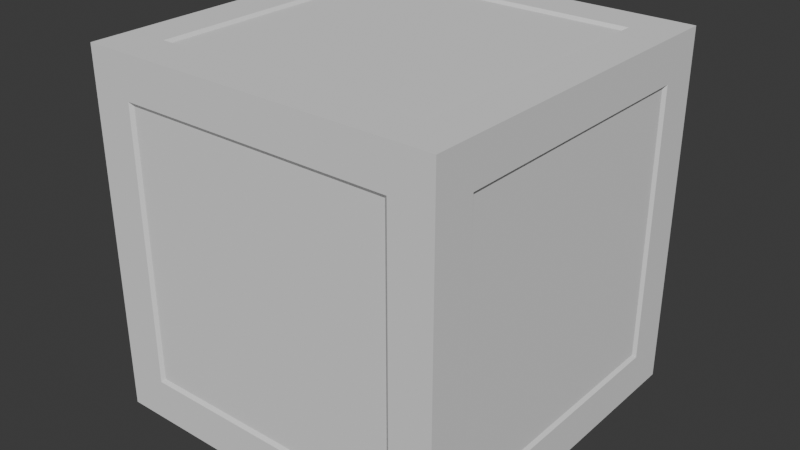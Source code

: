 # Source: crate.blend  (saved by Blender 5.0.119; exported with 4.5.12 LTS)
import bpy
from mathutils import Matrix  # noqa: F401  (used for matrix-valued properties, if any)

bpy.ops.wm.read_factory_settings(use_empty=True)
scene = bpy.context.scene
scene.name = 'Scene'

# ---- collections
col_collection = bpy.data.collections.new('Collection'); scene.collection.children.link(col_collection)

# ---- world
world_world = bpy.data.worlds.new('World'); scene.world = world_world
world_world.use_nodes = True; world_world.node_tree.nodes.clear()
_N = world_world.node_tree.nodes; _L = world_world.node_tree.links
n0 = _N.new('ShaderNodeOutputWorld'); n0.name = 'World Output'; n0.location = (200, 100)
n1 = _N.new('ShaderNodeBackground'); n1.name = 'Background'; n1.location = (-200, 100)
n1.inputs[0].default_value = (0.05088, 0.05088, 0.05088, 1.0)
_L.new(n1.outputs[0], n0.inputs[0])
n0.is_active_output = True
world_world.color = (0.05088, 0.05088, 0.05088)
world_world.sun_shadow_jitter_overblur = 0.0

# ---- meshes
me_cube_001 = bpy.data.meshes.new('Cube.001')
me_cube_001.from_pydata([(-0.5075, -0.5075, 0.0), (-0.5075, -0.5075, 1.015), (-0.5075, 0.5075, 0.0), (-0.5075, 0.5075, 1.015), (0.5075, -0.5075, 0.0), (0.5075, -0.5075, 1.015), (0.5075, 0.5075, 0.0), (0.5075, 0.5075, 1.015), (-0.5075, -0.3898, 0.1177), (-0.5075, -0.3898, 0.8973), (-0.5075, 0.3898, 0.8973), (-0.5075, 0.3898, 0.1177), (-0.3898, 0.5075, 0.1177), (-0.3898, 0.5075, 0.8973), (0.3898, 0.5075, 0.8973), (0.3898, 0.5075, 0.1177), (0.5075, 0.3898, 0.1177), (0.5075, 0.3898, 0.8973), (0.5075, -0.3898, 0.8973), (0.5075, -0.3898, 0.1177), (-0.3898, 0.3898, 0.0), (0.3898, 0.3898, 0.0), (0.3898, -0.3898, 0.0), (-0.3898, -0.3898, 0.0), (0.3898, 0.3898, 1.015), (-0.3898, 0.3898, 1.015), (-0.3898, -0.3898, 1.015), (0.3898, -0.3898, 1.015), (-0.3898, -0.5075, 0.1177), (0.3898, -0.5075, 0.1177), (0.3898, -0.5075, 0.8973), (-0.3898, -0.5075, 0.8973), (-0.5, -0.3792, 0.1283), (-0.5, -0.3792, 0.8867), (-0.5, 0.3792, 0.1283), (-0.5, 0.3792, 0.8867), (-0.3792, 0.5, 0.8867), (-0.3792, 0.5, 0.1283), (0.3792, 0.5, 0.1283), (0.3792, 0.5, 0.8867), (0.5, 0.3792, 0.8867), (0.5, 0.3792, 0.1283), (0.5, -0.3792, 0.1283), (0.5, -0.3792, 0.8867), (0.3792, 0.3792, 0.007545), (-0.3792, 0.3792, 0.007545), (-0.3792, -0.3792, 0.007545), (0.3792, -0.3792, 0.007545), (-0.3792, 0.3792, 1.007), (0.3792, 0.3792, 1.007), (0.3792, -0.3792, 1.007), (-0.3792, -0.3792, 1.007), (-0.3792, -0.5, 0.1283), (0.3792, -0.5, 0.1283), (-0.3792, -0.5, 0.8867), (0.3792, -0.5, 0.8867)], [], [(24, 25, 48, 49), (19, 16, 41, 42), (9, 10, 35, 33), (20, 21, 44, 45), (15, 12, 37, 38), (16, 17, 40, 41), (0, 1, 9, 8), (1, 3, 10, 9), (3, 2, 11, 10), (2, 0, 8, 11), (2, 3, 13, 12), (3, 7, 14, 13), (7, 6, 15, 14), (6, 2, 12, 15), (6, 7, 17, 16), (7, 5, 18, 17), (5, 4, 19, 18), (4, 6, 16, 19), (2, 6, 21, 20), (6, 4, 22, 21), (4, 0, 23, 22), (0, 2, 20, 23), (7, 3, 25, 24), (3, 1, 26, 25), (1, 5, 27, 26), (5, 7, 24, 27), (0, 4, 29, 28), (4, 5, 30, 29), (5, 1, 31, 30), (1, 0, 28, 31), (32, 33, 35, 34), (37, 36, 39, 38), (41, 40, 43, 42), (45, 44, 47, 46), (49, 48, 51, 50), (52, 53, 55, 54), (13, 14, 39, 36), (23, 20, 45, 46), (28, 29, 53, 52), (10, 11, 34, 35), (17, 18, 43, 40), (27, 24, 49, 50), (14, 15, 38, 39), (21, 22, 47, 44), (31, 28, 52, 54), (18, 19, 42, 43), (25, 26, 51, 48), (22, 23, 46, 47), (29, 30, 55, 53), (26, 27, 50, 51), (30, 31, 54, 55), (8, 9, 33, 32), (12, 13, 36, 37), (11, 8, 32, 34)])
_uv = me_cube_001.uv_layers.new(name='UVMap')
_uv.uv.foreach_set('vector', [0.8839, 0.8839, 0.1161, 0.8839, 0.1209, 0.8791, 0.8791, 0.8791, 0.1161, 0.1161, 0.8839, 0.1161, 0.8791, 0.1209, 0.1209, 0.1209, 0.1161, 0.8839, 0.1161, 0.1161, 0.1209, 0.1209, 0.1209, 0.8791, 0.8839, 0.8839, 0.1161, 0.8839, 0.1209, 0.8791, 0.8791, 0.8791, 0.8839, 0.1161, 0.8839, 0.8839, 0.8791, 0.8791, 0.8791, 0.1209, 0.8839, 0.1161, 0.8839, 0.8839, 0.8791, 0.8791, 0.8791, 0.1209, 0.9999, 0.9999, 0.0001, 0.9999, 0.1161, 0.8839, 0.8839, 0.8839, 0.0001, 0.9999, 0.0001, 0.0001001, 0.1161, 0.1161, 0.1161, 0.8839, 0.0001, 0.0001001, 0.9999, 9.995e-05, 0.8839, 0.1161, 0.1161, 0.1161, 0.9999, 9.995e-05, 0.9999, 0.9999, 0.8839, 0.8839, 0.8839, 0.1161, 0.9999, 0.9999, 0.0001, 0.9999, 0.1161, 0.8839, 0.8839, 0.8839, 0.0001, 0.9999, 0.0001, 0.0001001, 0.1161, 0.1161, 0.1161, 0.8839, 0.0001, 0.0001001, 0.9999, 9.995e-05, 0.8839, 0.1161, 0.1161, 0.1161, 0.9999, 9.995e-05, 0.9999, 0.9999, 0.8839, 0.8839, 0.8839, 0.1161, 0.9999, 0.0001, 0.9999, 0.9999, 0.8839, 0.8839, 0.8839, 0.1161, 0.9999, 0.9999, 0.0001, 0.9999, 0.1161, 0.8839, 0.8839, 0.8839, 0.0001, 0.9999, 9.994e-05, 0.0001, 0.1161, 0.1161, 0.1161, 0.8839, 9.994e-05, 0.0001, 0.9999, 0.0001, 0.8839, 0.1161, 0.1161, 0.1161, 0.9999, 0.9999, 0.0001, 0.9999, 0.1161, 0.8839, 0.8839, 0.8839, 0.0001, 0.9999, 9.999e-05, 0.0001001, 0.1161, 0.1161, 0.1161, 0.8839, 9.999e-05, 0.0001001, 0.9999, 9.999e-05, 0.8839, 0.1161, 0.1161, 0.1161, 0.9999, 9.999e-05, 0.9999, 0.9999, 0.8839, 0.8839, 0.8839, 0.1161, 0.9999, 0.9999, 9.995e-05, 0.9999, 0.1161, 0.8839, 0.8839, 0.8839, 9.995e-05, 0.9999, 9.995e-05, 0.0001, 0.1161, 0.1161, 0.1161, 0.8839, 9.995e-05, 0.0001, 0.9999, 9.995e-05, 0.8839, 0.1161, 0.1161, 0.1161, 0.9999, 9.995e-05, 0.9999, 0.9999, 0.8839, 0.8839, 0.8839, 0.1161, 0.0, 0.0, 1.0, 0.0, 0.884, 0.116, 0.116, 0.116, 1.0, 0.0, 1.0, 1.0, 0.884, 0.884, 0.884, 0.116, 1.0, 1.0, 0.0, 1.0, 0.116, 0.884, 0.884, 0.884, 0.0, 1.0, 0.0, 0.0, 0.116, 0.116, 0.116, 0.884, 0.8791, 0.8791, 0.1209, 0.8791, 0.1209, 0.1209, 0.8791, 0.1209, 0.8791, 0.8791, 0.1209, 0.8791, 0.1209, 0.1209, 0.8791, 0.1209, 0.8791, 0.1209, 0.8791, 0.8791, 0.1209, 0.8791, 0.1209, 0.1209, 0.8791, 0.8791, 0.1209, 0.8791, 0.1209, 0.1209, 0.8791, 0.1209, 0.8791, 0.8791, 0.1209, 0.8791, 0.1209, 0.1209, 0.8791, 0.1209, 0.1265, 0.1265, 0.8735, 0.1265, 0.8735, 0.8735, 0.1265, 0.8735, 0.1161, 0.8839, 0.1161, 0.1161, 0.1209, 0.1209, 0.1209, 0.8791, 0.8839, 0.1161, 0.8839, 0.8839, 0.8791, 0.8791, 0.8791, 0.1209, 0.116, 0.116, 0.884, 0.116, 0.8735, 0.1265, 0.1265, 0.1265, 0.1161, 0.1161, 0.8839, 0.1161, 0.8791, 0.1209, 0.1209, 0.1209, 0.8839, 0.8839, 0.1161, 0.8839, 0.1209, 0.8791, 0.8791, 0.8791, 0.8839, 0.1161, 0.8839, 0.8839, 0.8791, 0.8791, 0.8791, 0.1209, 0.1161, 0.1161, 0.8839, 0.1161, 0.8791, 0.1209, 0.1209, 0.1209, 0.1161, 0.8839, 0.1161, 0.1161, 0.1209, 0.1209, 0.1209, 0.8791, 0.116, 0.884, 0.116, 0.116, 0.1265, 0.1265, 0.1265, 0.8735, 0.1161, 0.8839, 0.1161, 0.1161, 0.1209, 0.1209, 0.1209, 0.8791, 0.1161, 0.8839, 0.1161, 0.1161, 0.1209, 0.1209, 0.1209, 0.8791, 0.1161, 0.1161, 0.8839, 0.1161, 0.8791, 0.1209, 0.1209, 0.1209, 0.884, 0.116, 0.884, 0.884, 0.8735, 0.8735, 0.8735, 0.1265, 0.1161, 0.1161, 0.8839, 0.1161, 0.8791, 0.1209, 0.1209, 0.1209, 0.884, 0.884, 0.116, 0.884, 0.1265, 0.8735, 0.8735, 0.8735, 0.8839, 0.8839, 0.1161, 0.8839, 0.1209, 0.8791, 0.8791, 0.8791, 0.8839, 0.8839, 0.1161, 0.8839, 0.1209, 0.8791, 0.8791, 0.8791, 0.8839, 0.1161, 0.8839, 0.8839, 0.8791, 0.8791, 0.8791, 0.1209])
me_cube_001.use_paint_bone_selection = False
me_cube_001.use_paint_mask = True
me_cube_001.update()

# ---- objects
ob_cube = bpy.data.objects.new('Cube', me_cube_001)

# ---- transforms, parenting, visibility, modifiers, constraints
ob_cube.location = (0.0, 0.0, 0.0)

# ---- collection membership
col_collection.objects.link(ob_cube)

# ---- scene / render settings (as saved in the file)
scene.frame_start = 1; scene.frame_end = 250; scene.frame_set(1)
scene.render.engine = 'BLENDER_EEVEE_NEXT'
scene.render.bake_bias = 0.0
scene.render.bake_samples = 0
scene.cycles.sampling_pattern = 'TABULATED_SOBOL'
scene.eevee.use_volume_custom_range = False
bpy.context.view_layer.update()

# ---- added for rendering (the .blend has no active camera and no usable light): camera, sun
cam_auto = bpy.data.cameras.new('AutoCamera')
cam_auto.lens = 50.0
cam_auto.sensor_width = 36.0
cam_auto.clip_end = 1000.0
ob_auto_camera = bpy.data.objects.new('AutoCamera', cam_auto)
scene.collection.objects.link(ob_auto_camera)
ob_auto_camera.location = (1.62657, -1.95189, 1.80876)
ob_auto_camera.rotation_euler = (1.09748, -7.21219e-08, 0.694738)
scene.camera = ob_auto_camera
light_auto_sun = bpy.data.lights.new('AutoSun', 'SUN')
light_auto_sun.energy = 3.0
light_auto_sun.angle = 0.0523599
ob_auto_sun = bpy.data.objects.new('AutoSun', light_auto_sun)
scene.collection.objects.link(ob_auto_sun)
ob_auto_sun.rotation_euler = (0.872665, 0.174533, 0.523599)
bpy.context.view_layer.update()
